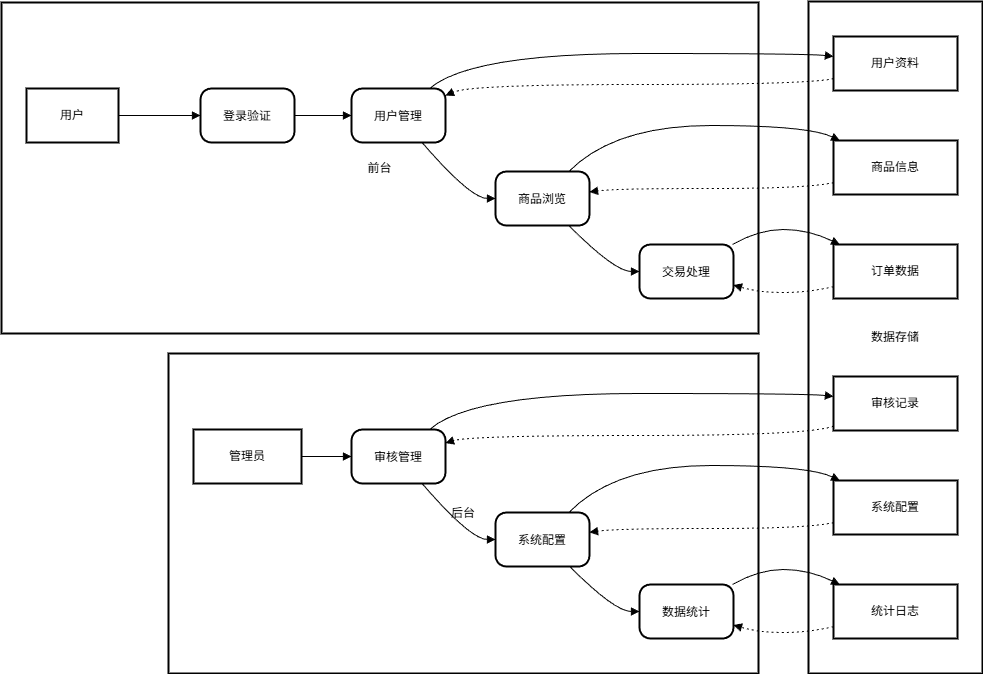

The diagram above was exported from draw.io. Its source (the exported page's mxGraphModel, read from the mxfile embedded in the PNG):
<mxGraphModel dx="1184" dy="1902" grid="0" gridSize="10" guides="1" tooltips="1" connect="1" arrows="1" fold="1" page="0" pageScale="1" pageWidth="827" pageHeight="1169" math="0" shadow="0">
  <root>
    <mxCell id="0" />
    <mxCell id="1" parent="0" />
    <mxCell id="2" value="数据存储" style="whiteSpace=wrap;strokeWidth=2;" parent="1" vertex="1">
      <mxGeometry x="815" y="8" width="174" height="672" as="geometry" />
    </mxCell>
    <mxCell id="3" value="后台" style="whiteSpace=wrap;strokeWidth=2;" parent="1" vertex="1">
      <mxGeometry x="175" y="360" width="590" height="320" as="geometry" />
    </mxCell>
    <mxCell id="4" value="前台" style="whiteSpace=wrap;strokeWidth=2;" parent="1" vertex="1">
      <mxGeometry x="8" y="9" width="757" height="331" as="geometry" />
    </mxCell>
    <mxCell id="5" value="用户" style="whiteSpace=wrap;strokeWidth=2;" parent="1" vertex="1">
      <mxGeometry x="33" y="95" width="92" height="54" as="geometry" />
    </mxCell>
    <mxCell id="6" value="登录验证" style="rounded=1;arcSize=20;strokeWidth=2" parent="1" vertex="1">
      <mxGeometry x="207" y="95" width="94" height="54" as="geometry" />
    </mxCell>
    <mxCell id="7" value="用户管理" style="rounded=1;arcSize=20;strokeWidth=2" parent="1" vertex="1">
      <mxGeometry x="358" y="95" width="94" height="54" as="geometry" />
    </mxCell>
    <mxCell id="8" value="商品浏览" style="rounded=1;arcSize=20;strokeWidth=2" parent="1" vertex="1">
      <mxGeometry x="502" y="178" width="94" height="54" as="geometry" />
    </mxCell>
    <mxCell id="9" value="交易处理" style="rounded=1;arcSize=20;strokeWidth=2" parent="1" vertex="1">
      <mxGeometry x="646" y="251" width="94" height="54" as="geometry" />
    </mxCell>
    <mxCell id="10" value="管理员" style="whiteSpace=wrap;strokeWidth=2;" parent="1" vertex="1">
      <mxGeometry x="200" y="436" width="108" height="54" as="geometry" />
    </mxCell>
    <mxCell id="11" value="审核管理" style="rounded=1;arcSize=20;strokeWidth=2" parent="1" vertex="1">
      <mxGeometry x="358" y="436" width="94" height="54" as="geometry" />
    </mxCell>
    <mxCell id="12" value="系统配置" style="rounded=1;arcSize=20;strokeWidth=2" parent="1" vertex="1">
      <mxGeometry x="502" y="519" width="94" height="54" as="geometry" />
    </mxCell>
    <mxCell id="13" value="数据统计" style="rounded=1;arcSize=20;strokeWidth=2" parent="1" vertex="1">
      <mxGeometry x="646" y="591" width="94" height="54" as="geometry" />
    </mxCell>
    <mxCell id="14" value="用户资料" style="whiteSpace=wrap;strokeWidth=2;" parent="1" vertex="1">
      <mxGeometry x="840" y="43" width="124" height="54" as="geometry" />
    </mxCell>
    <mxCell id="15" value="商品信息" style="whiteSpace=wrap;strokeWidth=2;" parent="1" vertex="1">
      <mxGeometry x="840" y="147" width="124" height="54" as="geometry" />
    </mxCell>
    <mxCell id="16" value="订单数据" style="whiteSpace=wrap;strokeWidth=2;" parent="1" vertex="1">
      <mxGeometry x="840" y="251" width="124" height="54" as="geometry" />
    </mxCell>
    <mxCell id="17" value="审核记录" style="whiteSpace=wrap;strokeWidth=2;" parent="1" vertex="1">
      <mxGeometry x="840" y="383" width="124" height="54" as="geometry" />
    </mxCell>
    <mxCell id="18" value="系统配置" style="whiteSpace=wrap;strokeWidth=2;" parent="1" vertex="1">
      <mxGeometry x="840" y="487" width="124" height="54" as="geometry" />
    </mxCell>
    <mxCell id="19" value="统计日志" style="whiteSpace=wrap;strokeWidth=2;" parent="1" vertex="1">
      <mxGeometry x="840" y="591" width="124" height="54" as="geometry" />
    </mxCell>
    <mxCell id="20" value="" style="curved=1;startArrow=none;endArrow=block;exitX=1;exitY=0.5;entryX=0;entryY=0.5;" parent="1" source="5" target="6" edge="1">
      <mxGeometry relative="1" as="geometry">
        <Array as="points" />
      </mxGeometry>
    </mxCell>
    <mxCell id="21" value="" style="curved=1;startArrow=none;endArrow=block;exitX=1;exitY=0.5;entryX=0;entryY=0.5;" parent="1" source="6" target="7" edge="1">
      <mxGeometry relative="1" as="geometry">
        <Array as="points" />
      </mxGeometry>
    </mxCell>
    <mxCell id="22" value="" style="curved=1;startArrow=none;endArrow=block;exitX=0.75;exitY=1;entryX=0;entryY=0.5;" parent="1" source="7" target="8" edge="1">
      <mxGeometry relative="1" as="geometry">
        <Array as="points">
          <mxPoint x="477" y="205" />
        </Array>
      </mxGeometry>
    </mxCell>
    <mxCell id="23" value="" style="curved=1;startArrow=none;endArrow=block;exitX=0.78;exitY=1;entryX=0;entryY=0.5;" parent="1" source="8" target="9" edge="1">
      <mxGeometry relative="1" as="geometry">
        <Array as="points">
          <mxPoint x="621" y="278" />
        </Array>
      </mxGeometry>
    </mxCell>
    <mxCell id="24" value="" style="curved=1;startArrow=none;endArrow=block;exitX=1;exitY=0.5;entryX=0;entryY=0.5;" parent="1" source="10" target="11" edge="1">
      <mxGeometry relative="1" as="geometry">
        <Array as="points" />
      </mxGeometry>
    </mxCell>
    <mxCell id="25" value="" style="curved=1;startArrow=none;endArrow=block;exitX=0.75;exitY=1;entryX=0;entryY=0.5;" parent="1" source="11" target="12" edge="1">
      <mxGeometry relative="1" as="geometry">
        <Array as="points">
          <mxPoint x="477" y="546" />
        </Array>
      </mxGeometry>
    </mxCell>
    <mxCell id="26" value="" style="curved=1;startArrow=none;endArrow=block;exitX=0.79;exitY=1;entryX=0;entryY=0.5;" parent="1" source="12" target="13" edge="1">
      <mxGeometry relative="1" as="geometry">
        <Array as="points">
          <mxPoint x="621" y="618" />
        </Array>
      </mxGeometry>
    </mxCell>
    <mxCell id="27" value="" style="curved=1;startArrow=none;endArrow=block;exitX=0.83;exitY=0;entryX=0;entryY=0.37;" parent="1" source="7" target="14" edge="1">
      <mxGeometry relative="1" as="geometry">
        <Array as="points">
          <mxPoint x="477" y="60" />
          <mxPoint x="815" y="60" />
        </Array>
      </mxGeometry>
    </mxCell>
    <mxCell id="28" value="" style="curved=1;startArrow=none;endArrow=block;exitX=0.78;exitY=0;entryX=0.05;entryY=0;" parent="1" source="8" target="15" edge="1">
      <mxGeometry relative="1" as="geometry">
        <Array as="points">
          <mxPoint x="621" y="132" />
          <mxPoint x="815" y="132" />
        </Array>
      </mxGeometry>
    </mxCell>
    <mxCell id="29" value="" style="curved=1;startArrow=none;endArrow=block;exitX=0.99;exitY=0;entryX=0.05;entryY=0;" parent="1" source="9" target="16" edge="1">
      <mxGeometry relative="1" as="geometry">
        <Array as="points">
          <mxPoint x="765" y="236" />
          <mxPoint x="815" y="236" />
        </Array>
      </mxGeometry>
    </mxCell>
    <mxCell id="30" value="" style="curved=1;startArrow=none;endArrow=block;exitX=0.83;exitY=0;entryX=0;entryY=0.37;" parent="1" source="11" target="17" edge="1">
      <mxGeometry relative="1" as="geometry">
        <Array as="points">
          <mxPoint x="477" y="400" />
          <mxPoint x="815" y="400" />
        </Array>
      </mxGeometry>
    </mxCell>
    <mxCell id="31" value="" style="curved=1;startArrow=none;endArrow=block;exitX=0.78;exitY=0;entryX=0.05;entryY=0;" parent="1" source="12" target="18" edge="1">
      <mxGeometry relative="1" as="geometry">
        <Array as="points">
          <mxPoint x="621" y="472" />
          <mxPoint x="815" y="472" />
        </Array>
      </mxGeometry>
    </mxCell>
    <mxCell id="32" value="" style="curved=1;startArrow=none;endArrow=block;exitX=0.99;exitY=0;entryX=0.05;entryY=0;" parent="1" source="13" target="19" edge="1">
      <mxGeometry relative="1" as="geometry">
        <Array as="points">
          <mxPoint x="765" y="576" />
          <mxPoint x="815" y="576" />
        </Array>
      </mxGeometry>
    </mxCell>
    <mxCell id="33" value="" style="curved=1;dashed=1;dashPattern=2 3;startArrow=none;endArrow=block;exitX=0;exitY=0.78;entryX=1;entryY=0.13;" parent="1" source="14" target="7" edge="1">
      <mxGeometry relative="1" as="geometry">
        <Array as="points">
          <mxPoint x="815" y="91" />
          <mxPoint x="477" y="91" />
        </Array>
      </mxGeometry>
    </mxCell>
    <mxCell id="34" value="" style="curved=1;dashed=1;dashPattern=2 3;startArrow=none;endArrow=block;exitX=0;exitY=0.78;entryX=1;entryY=0.38;" parent="1" source="15" target="8" edge="1">
      <mxGeometry relative="1" as="geometry">
        <Array as="points">
          <mxPoint x="815" y="195" />
          <mxPoint x="621" y="195" />
        </Array>
      </mxGeometry>
    </mxCell>
    <mxCell id="35" value="" style="curved=1;dashed=1;dashPattern=2 3;startArrow=none;endArrow=block;exitX=0;exitY=0.78;entryX=1;entryY=0.75;" parent="1" source="16" target="9" edge="1">
      <mxGeometry relative="1" as="geometry">
        <Array as="points">
          <mxPoint x="815" y="299" />
          <mxPoint x="765" y="299" />
        </Array>
      </mxGeometry>
    </mxCell>
    <mxCell id="36" value="" style="curved=1;dashed=1;dashPattern=2 3;startArrow=none;endArrow=block;exitX=0;exitY=0.92;entryX=1;entryY=0.25;" parent="1" source="17" target="11" edge="1">
      <mxGeometry relative="1" as="geometry">
        <Array as="points">
          <mxPoint x="815" y="442" />
          <mxPoint x="477" y="442" />
        </Array>
      </mxGeometry>
    </mxCell>
    <mxCell id="37" value="" style="curved=1;dashed=1;dashPattern=2 3;startArrow=none;endArrow=block;exitX=0;exitY=0.78;entryX=1;entryY=0.37;" parent="1" source="18" target="12" edge="1">
      <mxGeometry relative="1" as="geometry">
        <Array as="points">
          <mxPoint x="815" y="535" />
          <mxPoint x="621" y="535" />
        </Array>
      </mxGeometry>
    </mxCell>
    <mxCell id="38" value="" style="curved=1;dashed=1;dashPattern=2 3;startArrow=none;endArrow=block;exitX=0;exitY=0.78;entryX=1;entryY=0.75;" parent="1" source="19" target="13" edge="1">
      <mxGeometry relative="1" as="geometry">
        <Array as="points">
          <mxPoint x="815" y="639" />
          <mxPoint x="765" y="639" />
        </Array>
      </mxGeometry>
    </mxCell>
  </root>
</mxGraphModel>